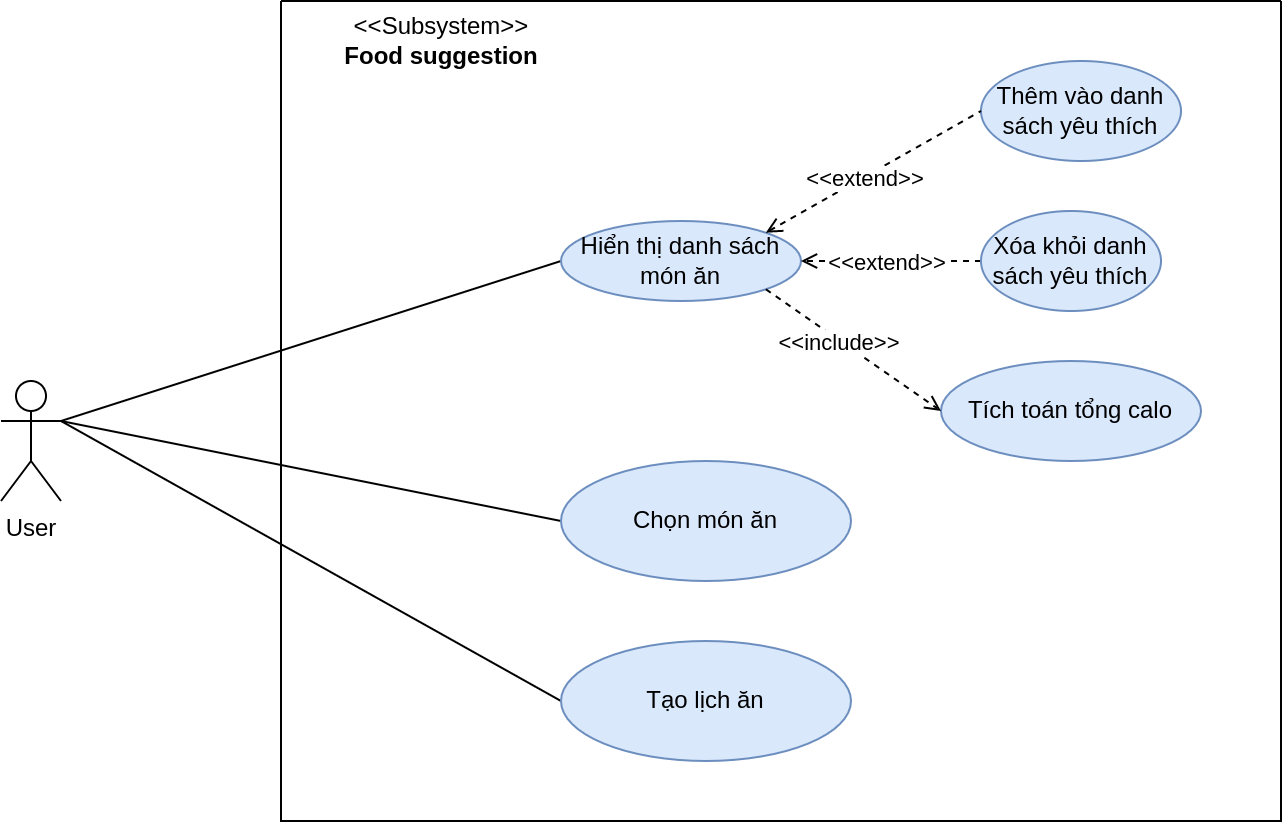

The diagram above was exported from draw.io. Its source (the exported page's mxGraphModel, read from the mxfile embedded in the PNG):
<mxGraphModel dx="1811" dy="2130" grid="1" gridSize="10" guides="1" tooltips="1" connect="1" arrows="1" fold="1" page="1" pageScale="1" pageWidth="827" pageHeight="1169" math="0" shadow="0">
  <root>
    <mxCell id="0" />
    <mxCell id="1" parent="0" />
    <mxCell id="2" style="edgeStyle=none;rounded=0;orthogonalLoop=1;jettySize=auto;html=1;exitX=1;exitY=0.3333333333333333;exitDx=0;exitDy=0;exitPerimeter=0;entryX=0;entryY=0.5;entryDx=0;entryDy=0;endArrow=none;endFill=0;" edge="1" source="5" target="12" parent="1">
      <mxGeometry relative="1" as="geometry" />
    </mxCell>
    <mxCell id="3" style="edgeStyle=none;rounded=0;orthogonalLoop=1;jettySize=auto;html=1;exitX=1;exitY=0.3333333333333333;exitDx=0;exitDy=0;exitPerimeter=0;entryX=0;entryY=0.5;entryDx=0;entryDy=0;endArrow=none;endFill=0;" edge="1" source="5" target="7" parent="1">
      <mxGeometry relative="1" as="geometry" />
    </mxCell>
    <mxCell id="4" style="rounded=0;orthogonalLoop=1;jettySize=auto;html=1;exitX=1;exitY=0.3333333333333333;exitDx=0;exitDy=0;exitPerimeter=0;entryX=0;entryY=0.5;entryDx=0;entryDy=0;endArrow=none;endFill=0;" edge="1" source="5" target="8" parent="1">
      <mxGeometry relative="1" as="geometry" />
    </mxCell>
    <mxCell id="5" value="User" style="shape=umlActor;verticalLabelPosition=bottom;verticalAlign=top;html=1;outlineConnect=0;" vertex="1" parent="1">
      <mxGeometry x="120" y="60" width="30" height="60" as="geometry" />
    </mxCell>
    <mxCell id="6" value="" style="swimlane;startSize=0;strokeColor=default;" vertex="1" parent="1">
      <mxGeometry x="260" y="-130" width="500" height="410" as="geometry" />
    </mxCell>
    <mxCell id="7" value="Tạo lịch ăn" style="ellipse;whiteSpace=wrap;html=1;strokeColor=#6c8ebf;fillColor=#dae8fc;" vertex="1" parent="6">
      <mxGeometry x="140" y="320" width="145" height="60" as="geometry" />
    </mxCell>
    <mxCell id="8" value="Chọn món ăn" style="ellipse;whiteSpace=wrap;html=1;strokeColor=#6c8ebf;fillColor=#dae8fc;" vertex="1" parent="6">
      <mxGeometry x="140" y="230" width="145" height="60" as="geometry" />
    </mxCell>
    <mxCell id="9" value="&amp;lt;&amp;lt;Subsystem&amp;gt;&amp;gt;&lt;br&gt;&lt;b&gt;Food suggestion&lt;/b&gt;" style="text;html=1;align=center;verticalAlign=middle;resizable=0;points=[];autosize=1;strokeColor=none;fillColor=none;" vertex="1" parent="6">
      <mxGeometry x="20" width="120" height="40" as="geometry" />
    </mxCell>
    <mxCell id="10" value="Tích toán tổng calo" style="ellipse;whiteSpace=wrap;html=1;strokeColor=#6c8ebf;fillColor=#dae8fc;" vertex="1" parent="6">
      <mxGeometry x="330" y="180" width="130" height="50" as="geometry" />
    </mxCell>
    <mxCell id="11" value="Thêm vào danh sách yêu thích" style="ellipse;whiteSpace=wrap;html=1;strokeColor=#6c8ebf;fillColor=#dae8fc;" vertex="1" parent="6">
      <mxGeometry x="350" y="30" width="100" height="50" as="geometry" />
    </mxCell>
    <mxCell id="12" value="Hiển thị danh sách món ăn" style="ellipse;whiteSpace=wrap;html=1;strokeColor=#6c8ebf;fillColor=#dae8fc;" vertex="1" parent="6">
      <mxGeometry x="140" y="110" width="120" height="40" as="geometry" />
    </mxCell>
    <mxCell id="13" style="edgeStyle=none;rounded=0;orthogonalLoop=1;jettySize=auto;html=1;exitX=1;exitY=1;exitDx=0;exitDy=0;entryX=0;entryY=0.5;entryDx=0;entryDy=0;dashed=1;endArrow=open;endFill=0;" edge="1" parent="6" source="12" target="10">
      <mxGeometry relative="1" as="geometry" />
    </mxCell>
    <mxCell id="14" value="&amp;lt;&amp;lt;include&amp;gt;&amp;gt;" style="edgeLabel;html=1;align=center;verticalAlign=middle;resizable=0;points=[];" connectable="0" vertex="1" parent="13">
      <mxGeometry x="-0.1517" y="-1" relative="1" as="geometry">
        <mxPoint as="offset" />
      </mxGeometry>
    </mxCell>
    <mxCell id="15" style="rounded=0;orthogonalLoop=1;jettySize=auto;html=1;exitX=0;exitY=0.5;exitDx=0;exitDy=0;entryX=1;entryY=0.5;entryDx=0;entryDy=0;dashed=1;endArrow=open;endFill=0;" edge="1" parent="6" source="17" target="12">
      <mxGeometry relative="1" as="geometry" />
    </mxCell>
    <mxCell id="16" value="&amp;lt;&amp;lt;extend&amp;gt;&amp;gt;" style="edgeLabel;html=1;align=center;verticalAlign=middle;resizable=0;points=[];" vertex="1" connectable="0" parent="15">
      <mxGeometry x="0.0477" y="1" relative="1" as="geometry">
        <mxPoint as="offset" />
      </mxGeometry>
    </mxCell>
    <mxCell id="17" value="Xóa khỏi danh sách yêu thích" style="ellipse;whiteSpace=wrap;html=1;fillColor=#dae8fc;strokeColor=#6c8ebf;" vertex="1" parent="6">
      <mxGeometry x="350" y="105" width="90" height="50" as="geometry" />
    </mxCell>
    <mxCell id="18" style="edgeStyle=none;rounded=0;orthogonalLoop=1;jettySize=auto;html=1;exitX=1;exitY=0;exitDx=0;exitDy=0;entryX=0;entryY=0.5;entryDx=0;entryDy=0;endArrow=none;endFill=0;dashed=1;startArrow=open;startFill=0;" edge="1" parent="6" source="12" target="11">
      <mxGeometry relative="1" as="geometry" />
    </mxCell>
    <mxCell id="19" value="&amp;lt;&amp;lt;extend&amp;gt;&amp;gt;" style="edgeLabel;html=1;align=center;verticalAlign=middle;resizable=0;points=[];" vertex="1" connectable="0" parent="18">
      <mxGeometry x="-0.0847" relative="1" as="geometry">
        <mxPoint as="offset" />
      </mxGeometry>
    </mxCell>
  </root>
</mxGraphModel>